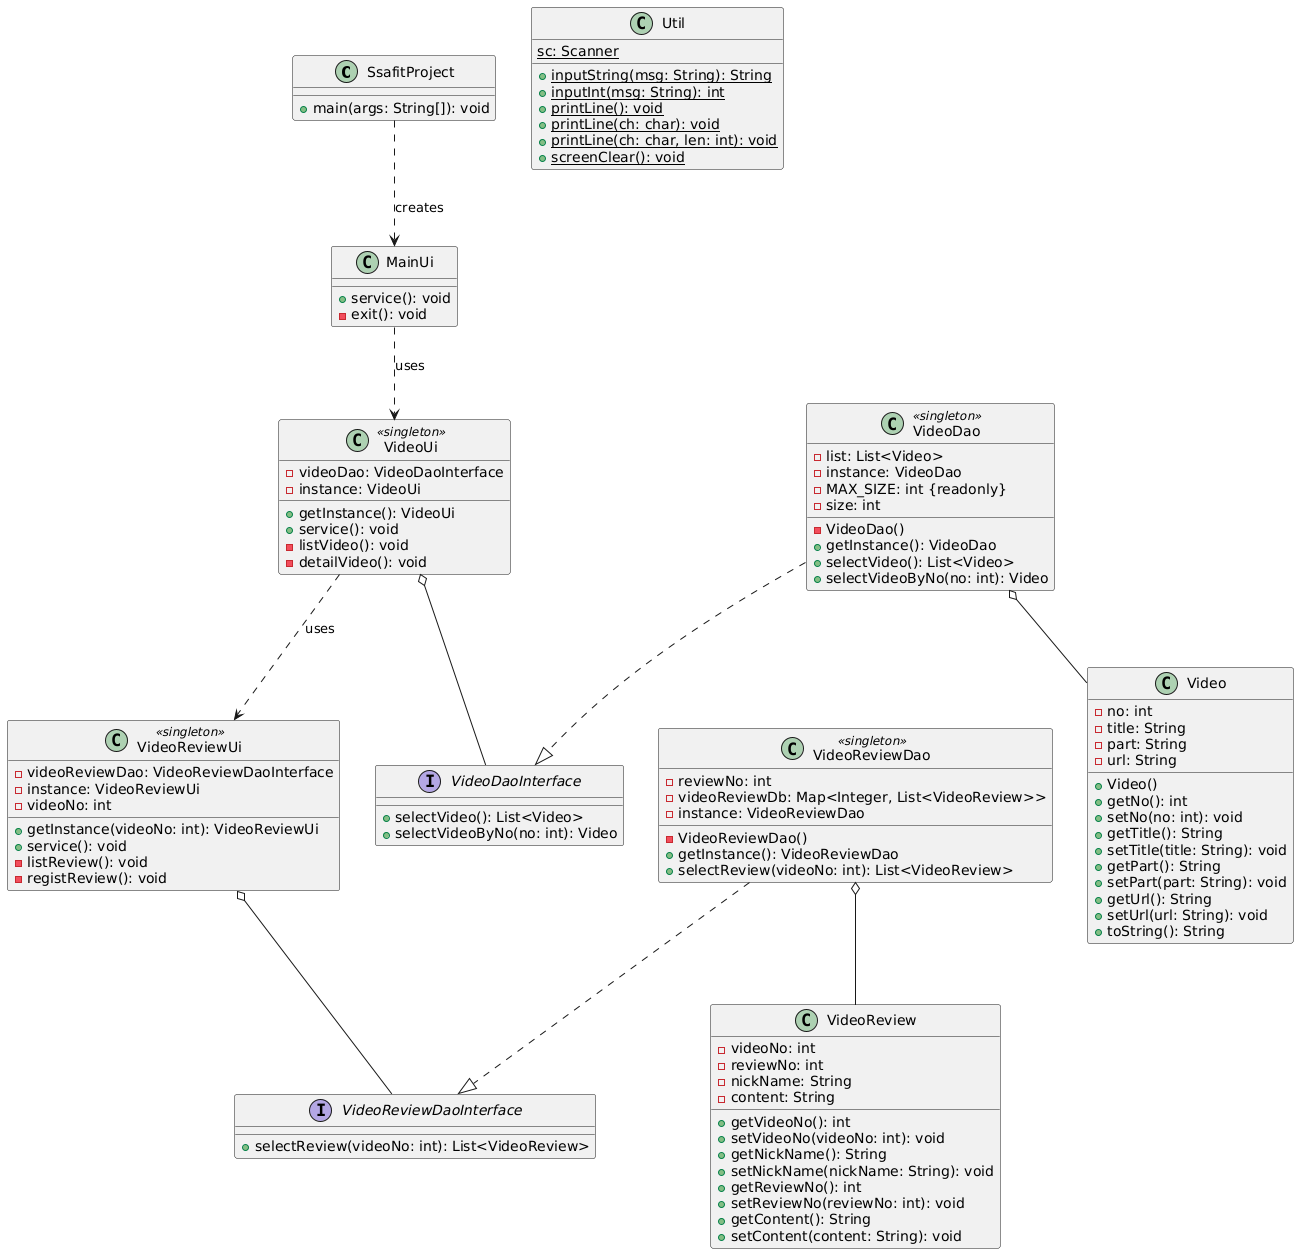

The diagram above was rendered by PlantUML. Its source (embedded in the PNG):
@startuml
' UI Classes
class SsafitProject {
  +main(args: String[]): void
}

class MainUi {
  +service(): void
  -exit(): void
}

class VideoUi <<singleton>> {
  -videoDao: VideoDaoInterface
  -instance: VideoUi
  +getInstance(): VideoUi
  +service(): void
  -listVideo(): void
  -detailVideo(): void
}

class VideoReviewUi <<singleton>> {
  -videoReviewDao: VideoReviewDaoInterface
  -instance: VideoReviewUi
  -videoNo: int
  +getInstance(videoNo: int): VideoReviewUi
  +service(): void
  -listReview(): void
  -registReview(): void
}

' Util Class
class Util {
  {static} sc: Scanner
  +{static} inputString(msg: String): String
  +{static} inputInt(msg: String): int
  +{static} printLine(): void
  +{static} printLine(ch: char): void
  +{static} printLine(ch: char, len: int): void
  +{static} screenClear(): void
}

' Video Classes
class Video {
  -no: int
  -title: String
  -part: String
  -url: String
  +Video()
  +getNo(): int
  +setNo(no: int): void
  +getTitle(): String
  +setTitle(title: String): void
  +getPart(): String
  +setPart(part: String): void
  +getUrl(): String
  +setUrl(url: String): void
  +toString(): String
}

interface VideoDaoInterface {
  +selectVideo(): List<Video>
  +selectVideoByNo(no: int): Video
}

class VideoDao <<singleton>> {
  -list: List<Video>
  -instance: VideoDao
  -MAX_SIZE: int {readonly}
  -size: int
  -VideoDao()
  +getInstance(): VideoDao
  +selectVideo(): List<Video>
  +selectVideoByNo(no: int): Video
}

' Review Classes
class VideoReview {
  -videoNo: int
  -reviewNo: int
  -nickName: String
  -content: String
  +getVideoNo(): int
  +setVideoNo(videoNo: int): void
  +getNickName(): String
  +setNickName(nickName: String): void
  +getReviewNo(): int
  +setReviewNo(reviewNo: int): void
  +getContent(): String
  +setContent(content: String): void
}

interface VideoReviewDaoInterface {
  +selectReview(videoNo: int): List<VideoReview>
}

class VideoReviewDao <<singleton>> {
  -reviewNo: int
  -videoReviewDb: Map<Integer, List<VideoReview>>
  -instance: VideoReviewDao
  -VideoReviewDao()
  +getInstance(): VideoReviewDao
  +selectReview(videoNo: int): List<VideoReview>
}

' Relationships
SsafitProject ..> MainUi : creates
MainUi ..> VideoUi : uses
VideoUi ..> VideoReviewUi : uses
VideoUi o-- VideoDaoInterface
VideoReviewUi o-- VideoReviewDaoInterface
VideoDao ..|> VideoDaoInterface
VideoReviewDao ..|> VideoReviewDaoInterface
VideoDao o-- Video
VideoReviewDao o-- VideoReview
@enduml